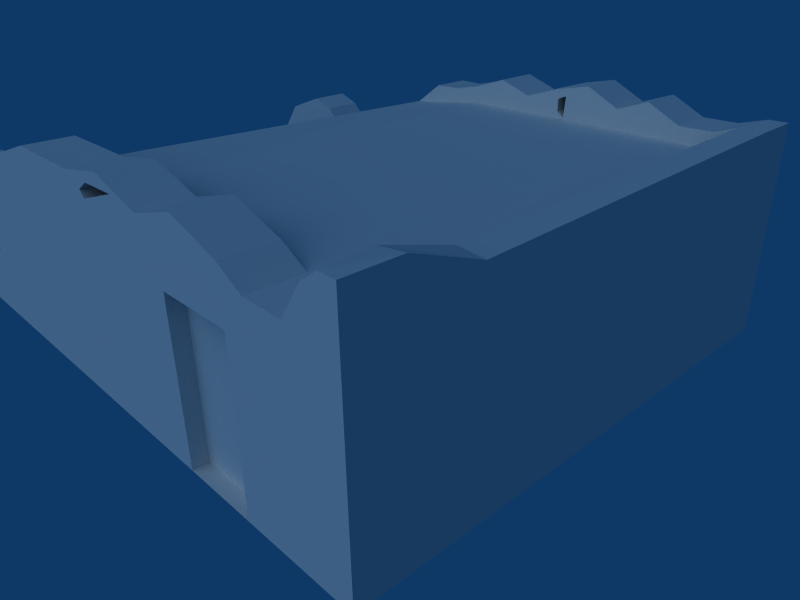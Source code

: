 # Source: ruins_house1.blend  (saved by Blender 2.48.0; exported with 4.5.12 LTS)
import bpy
from mathutils import Matrix  # noqa: F401  (used for matrix-valued properties, if any)

bpy.ops.wm.read_factory_settings(use_empty=True)
scene = bpy.context.scene
scene.name = 'Scene'

# ---- collections
col_collection_1 = bpy.data.collections.new('Collection 1'); scene.collection.children.link(col_collection_1)

# ---- materials (node trees are filled in below, after node groups)
mat_material = bpy.data.materials.new('Material')
mat_material.alpha_threshold = 0.0
mat_material.roughness = 0.5
mat_material.line_color = (0.0, 0.0, 0.0, 1.0)

# ---- material node trees

# ---- world
world_world = bpy.data.worlds.new('World'); scene.world = world_world
world_world.color = (0.05656, 0.2208, 0.4)
world_world.use_sun_shadow = False
world_world.sun_shadow_jitter_overblur = 0.0
world_world.cycles.sampling_method = 'MANUAL'
world_world.cycles.sample_map_resolution = 256

# ---- cameras
cam_camera = bpy.data.cameras.new('Camera')
cam_camera.passepartout_alpha = 0.2
cam_camera.clip_end = 100.0
cam_camera.lens = 35.0
cam_camera.ortho_scale = 7.314
cam_camera.show_passepartout = False
cam_camera.show_safe_areas = True
cam_camera.dof.focus_distance = 0.0
cam_camera.dof.aperture_fstop = 128.0

# ---- lights
light_spot = bpy.data.lights.new('Spot', 'SUN')
light_spot.transmission_factor = 0.0
light_spot.cutoff_distance = 30.0
light_spot.angle = 1.571
light_spot.energy = 1.0
light_spot.shadow_buffer_clip_start = 1.001
light_spot.shadow_soft_size = 1.0
light_spot.shadow_cascade_max_distance = 1000.0
light_spot.cycles.use_multiple_importance_sampling = False

# ---- meshes
me_cube = bpy.data.meshes.new('Cube')
me_cube.from_pydata([(1.0, -9.0, -1.0), (1.0, -11.0, -1.0), (-1.0, -11.0, -1.0), (-1.0, -9.0, -1.0), (1.0, -9.0, 6.858), (1.0, -11.0, 6.858), (-1.0, -11.0, 6.858), (-1.0, -9.0, 6.858), (3.354, -11.0, 6.858), (3.354, -9.0, 6.858), (3.898, -11.0, -1.0), (3.354, -9.0, -1.0), (5.528, -9.0, -1.0), (5.528, -11.0, -1.0), (5.528, -9.0, 6.858), (5.528, -11.0, 6.858), (7.941, -11.0, 6.858), (7.941, -9.0, 6.858), (7.941, -11.0, -1.0), (7.941, -9.0, -1.0), (-2.683, -9.0, 6.858), (-2.683, -11.0, 6.858), (-2.683, -9.0, -1.0), (-2.683, -11.0, -1.0), (-3.472, -11.0, -1.0), (-3.472, -9.0, -1.0), (-3.472, -11.0, 6.3), (-3.472, -9.0, 6.3), (-3.939, -9.0, 4.647), (-3.939, -11.0, 4.647), (-3.939, -9.0, -1.0), (-3.939, -11.0, -1.0), (-5.016, -11.0, -1.0), (-5.016, -9.0, -1.0), (-5.016, -11.0, 5.495), (-5.016, -9.0, 5.495), (-5.668, -9.0, 5.495), (-5.668, -11.0, 5.495), (-5.668, -9.0, -1.0), (-5.668, -11.0, -1.0), (-6.269, -11.0, -1.0), (-6.269, -9.0, -1.0), (-6.269, -11.0, 3.524), (-6.269, -9.0, 3.524), (-7.085, -9.0, 2.82), (-7.085, -11.0, 2.82), (-7.085, -9.0, -1.0), (-7.085, -11.0, -1.0), (-8.188, -11.0, -1.0), (-8.188, -9.0, -1.0), (-8.188, -11.0, 1.269), (-8.188, -9.0, 1.269), (-7.679, 11.0, 1.269), (-7.679, 9.0, 1.269), (-7.679, 11.0, -1.0), (-7.679, 9.0, -1.0), (-6.543, 9.0, -1.0), (-6.543, 11.0, -1.0), (-6.543, 9.0, 4.36), (-6.543, 11.0, 4.36), (-5.413, 11.0, 5.178), (-5.413, 9.0, 5.178), (-5.413, 11.0, -1.0), (-5.413, 9.0, -1.0), (-4.811, 9.0, -1.0), (-4.811, 11.0, -1.0), (-4.811, 9.0, 4.765), (-4.811, 11.0, 4.765), (-4.16, 11.0, 3.425), (-4.16, 9.0, 3.425), (-4.16, 11.0, -1.0), (-4.16, 9.0, -1.0), (-3.083, 9.0, -1.0), (-3.083, 11.0, -1.0), (-3.083, 9.0, 2.438), (-3.083, 11.0, 2.438), (-2.616, 11.0, 4.861), (-2.616, 9.0, 4.861), (-2.616, 11.0, -1.0), (-2.616, 9.0, -1.0), (-1.826, 9.0, -1.0), (-1.826, 11.0, -1.0), (-1.826, 9.0, 5.72), (-1.826, 11.0, 5.72), (7.941, 11.0, -1.0), (7.941, 9.0, -1.0), (7.941, 11.0, 6.858), (7.941, 9.0, 6.858), (5.528, 9.0, 6.858), (5.528, 11.0, 6.858), (5.528, 9.0, -1.0), (5.528, 11.0, -1.0), (3.354, 11.0, -1.0), (3.354, 9.0, -1.0), (3.354, 11.0, 6.858), (3.354, 9.0, 6.858), (-1.0, 11.0, 6.342), (-1.0, 9.0, 6.342), (1.0, 9.0, 6.858), (1.0, 11.0, 6.858), (-1.0, 11.0, -1.0), (-1.0, 9.0, -1.0), (1.0, 9.0, -1.0), (1.0, 11.0, -1.0), (7.941, -9.0, 8.511), (7.941, -11.0, 8.511), (5.528, -11.0, 7.43), (5.528, -9.0, 7.43), (3.354, -9.0, 7.573), (3.354, -11.0, 7.573), (-1.0, -9.0, 7.858), (-1.0, -11.0, 7.858), (1.0, -11.0, 7.858), (1.0, -9.0, 7.858), (1.0, 11.0, 7.628), (1.0, 9.0, 7.628), (3.354, 9.0, 8.156), (3.354, 11.0, 8.156), (5.528, 11.0, 8.237), (5.528, 9.0, 8.237), (7.941, 9.0, 7.858), (7.941, 11.0, 7.858), (0.1812, 11.0, 7.257), (0.3574, 9.0, 7.371), (6.984, 9.0, 7.535), (6.984, 11.0, 7.535), (7.416, 9.0, 7.858), (7.553, 11.0, 7.858), (6.256, 9.0, 7.518), (6.256, 11.0, 7.518), (4.844, 11.0, 7.745), (4.844, 9.0, 7.745), (4.099, 11.0, 8.463), (4.099, 9.0, 8.463), (2.505, 9.0, 7.621), (2.505, 11.0, 7.621), (1.752, 9.0, 8.133), (1.752, 11.0, 8.133), (-0.4094, 11.0, 7.27), (-0.3213, 9.0, 7.327), (7.295, -11.0, 6.858), (7.295, -9.0, 6.858), (7.295, -9.0, 8.062), (7.295, -11.0, 8.062), (7.415, -9.0, 8.39), (7.618, -11.0, 8.511), (4.441, -11.0, 8.166), (4.441, -9.0, 8.166), (2.177, -9.0, 8.271), (2.177, -11.0, 8.271), (6.868, -11.0, 6.792), (6.868, -9.0, 6.792), (6.061, -11.0, 6.825), (6.061, -9.0, 6.825), (7.415, -9.0, 6.858), (7.415, 9.0, 6.858), (7.941, -6.317, 7.521), (7.416, -6.317, 7.614), (3.898, -11.0, 5.471), (5.528, -11.0, 5.471), (3.898, -10.36, 5.471), (5.528, -10.36, 5.471), (3.898, -10.36, -0.9999), (5.528, -10.36, -0.9999), (-3.939, -9.0, 2.02), (-3.939, -11.0, 2.02), (-5.016, -11.0, 2.02), (-5.016, -9.0, 2.02), (-3.939, -9.0, 4.057), (-3.939, -11.0, 4.057), (-5.016, -11.0, 4.057), (-5.016, -9.0, 4.057), (-5.016, -11.0, 3.159), (-5.016, -9.0, 3.159), (-4.548, -11.0, 4.057), (-4.548, -9.0, 4.057), (-3.939, -9.0, 3.038), (-3.939, -11.0, 3.038), (-4.243, -11.0, 4.057), (-4.243, -9.0, 4.057), (2.596, -9.0, 7.768), (1.726, -9.0, 7.73), (1.726, -11.0, 7.73), (2.596, -11.0, 7.768), (1.685, -11.0, 6.858), (1.659, -9.0, 6.858), (1.424, -9.0, 7.367), (1.44, -11.0, 7.387), (1.542, -9.0, 7.112), (1.563, -11.0, 7.122), (3.354, 9.0, 7.169), (3.354, 11.0, 7.416), (3.644, 11.0, 7.031), (3.513, 9.0, 6.953), (3.769, 11.0, 8.042), (3.745, 9.0, 8.048), (3.354, 9.0, 7.725), (3.354, 11.0, 7.733), (3.561, 11.0, 7.887), (3.549, 9.0, 7.887)], [], [(0, 1, 2, 3), (1, 5, 6, 2), (19, 17, 16, 18), (7, 3, 22, 20), (2, 6, 21, 23), (3, 2, 23, 22), (22, 23, 24, 25), (23, 21, 26, 24), (20, 22, 25, 27), (21, 20, 27, 26), (26, 27, 28, 29), (25, 24, 31, 30), (30, 31, 32, 33), (29, 28, 35, 34), (34, 35, 36, 37), (33, 32, 39, 38), (38, 39, 40, 41), (39, 37, 42, 40), (36, 38, 41, 43), (37, 36, 43, 42), (42, 43, 44, 45), (43, 41, 46, 44), (40, 42, 45, 47), (41, 40, 47, 46), (46, 47, 48, 49), (47, 45, 50, 48), (44, 46, 49, 51), (45, 44, 51, 50), (48, 50, 51, 49), (55, 53, 52, 54), (58, 59, 52, 53), (59, 57, 54, 52), (56, 58, 53, 55), (57, 56, 55, 54), (62, 63, 56, 57), (63, 61, 58, 56), (60, 62, 57, 59), (61, 60, 59, 58), (66, 67, 60, 61), (67, 65, 62, 60), (64, 66, 61, 63), (65, 64, 63, 62), (70, 71, 64, 65), (71, 69, 66, 64), (68, 70, 65, 67), (69, 68, 67, 66), (74, 75, 68, 69), (75, 73, 70, 68), (72, 74, 69, 71), (73, 72, 71, 70), (78, 79, 72, 73), (79, 77, 74, 72), (76, 78, 73, 75), (77, 76, 75, 74), (82, 83, 76, 77), (83, 81, 78, 76), (80, 82, 77, 79), (81, 80, 79, 78), (100, 101, 80, 81), (101, 97, 82, 80), (96, 100, 81, 83), (97, 96, 83, 82), (84, 86, 87, 85), (90, 91, 84, 85), (91, 89, 86, 84), (92, 94, 89, 91), (93, 92, 91, 90), (102, 103, 92, 93), (103, 99, 94, 92), (99, 103, 100, 96), (103, 102, 101, 100), (3, 7, 97, 101), (17, 19, 85, 87), (4, 98, 97, 7), (9, 14, 88, 95), (16, 17, 104, 105), (6, 5, 112, 111), (4, 7, 110, 113), (113, 110, 111, 112), (20, 21, 111, 110), (6, 111, 21), (7, 20, 110), (87, 86, 121, 120), (123, 115, 114, 122), (115, 123, 98), (122, 114, 99), (124, 88, 87), (125, 86, 89), (126, 124, 87), (125, 127, 86), (127, 121, 86), (124, 126, 127, 125), (126, 120, 121, 127), (124, 128, 88), (128, 119, 88), (118, 129, 89), (129, 125, 89), (119, 128, 129, 118), (128, 124, 125, 129), (130, 118, 89), (119, 131, 88), (131, 119, 118, 130), (116, 133, 132, 117), (133, 131, 130, 132), (134, 98, 95), (135, 94, 99), (134, 116, 117, 135), (115, 136, 137, 114), (136, 134, 135, 137), (97, 139, 138, 96), (139, 123, 122, 138), (123, 139, 98), (139, 97, 98), (143, 145, 144, 142), (145, 105, 104, 144), (146, 8, 15), (106, 146, 15), (146, 109, 8), (147, 14, 9), (108, 147, 9), (147, 107, 14), (109, 146, 147, 108), (146, 106, 107, 147), (112, 149, 148, 113), (149, 109, 108, 148), (142, 151, 150, 143), (141, 151, 142), (140, 143, 150), (134, 136, 115), (134, 115, 98), (114, 137, 135), (114, 135, 99), (96, 138, 122), (96, 122, 99), (18, 150, 13), (17, 141, 142), (16, 143, 140), (16, 140, 150), (16, 150, 18), (17, 151, 141), (104, 17, 142), (104, 142, 144), (105, 145, 143), (105, 143, 16), (150, 152, 13), (152, 150, 151, 153), (106, 152, 153, 107), (14, 107, 153), (15, 152, 106), (12, 90, 85, 19), (11, 93, 90, 12), (0, 102, 93, 11), (0, 3, 101, 102), (88, 141, 154, 155), (88, 153, 151, 141), (14, 153, 88), (157, 155, 154), (126, 155, 157), (157, 154, 144), (156, 17, 87), (104, 17, 156), (156, 87, 120), (120, 126, 157, 156), (156, 157, 144, 104), (158, 5, 1), (10, 158, 1), (15, 159, 152), (159, 13, 152), (1, 0, 162), (162, 0, 11), (162, 10, 1), (10, 13, 163, 162), (162, 11, 12, 163), (163, 19, 18), (13, 163, 18), (163, 12, 19), (158, 160, 161, 159), (10, 162, 160, 158), (13, 159, 161, 163), (162, 163, 161, 160), (8, 158, 159, 15), (164, 27, 25), (30, 164, 25), (165, 24, 26), (165, 31, 24), (31, 165, 166, 32), (164, 30, 33, 167), (167, 38, 36), (167, 33, 38), (166, 37, 39), (32, 166, 39), (168, 28, 27), (29, 169, 26), (35, 171, 36), (170, 34, 37), (174, 29, 34), (170, 174, 34), (175, 35, 28), (175, 171, 35), (171, 173, 36), (173, 167, 36), (166, 172, 37), (172, 170, 37), (164, 176, 27), (176, 168, 27), (169, 177, 26), (177, 165, 26), (174, 178, 29), (178, 169, 29), (168, 179, 28), (179, 175, 28), (172, 173, 175, 174), (174, 175, 179, 178), (176, 177, 178, 179), (164, 173, 172, 165), (164, 165, 177, 176), (165, 172, 166), (170, 172, 174), (169, 178, 177), (171, 175, 173), (164, 167, 173), (168, 176, 179), (181, 148, 180), (148, 181, 113), (9, 180, 108), (180, 148, 108), (183, 149, 182), (149, 183, 109), (183, 8, 109), (182, 149, 112), (185, 95, 98), (4, 185, 98), (185, 9, 95), (8, 184, 158), (184, 5, 158), (4, 186, 188, 185), (9, 185, 188, 180), (181, 186, 113), (186, 4, 113), (5, 184, 189, 187), (183, 189, 184, 8), (5, 187, 112), (187, 182, 112), (181, 182, 187, 186), (180, 183, 182, 181), (180, 188, 189, 183), (186, 187, 189, 188), (94, 192, 89), (192, 130, 89), (131, 193, 88), (193, 95, 88), (95, 190, 134), (191, 94, 135), (192, 94, 191), (190, 95, 193), (130, 194, 132), (194, 117, 132), (116, 195, 133), (195, 131, 133), (190, 196, 134), (196, 116, 134), (117, 197, 135), (197, 191, 135), (117, 194, 198, 197), (192, 198, 194, 130), (116, 196, 199, 195), (131, 195, 199, 193), (190, 191, 197, 196), (196, 197, 198, 199), (192, 193, 199, 198), (192, 191, 190, 193)])
_uv = me_cube.uv_layers.new(name='UVTex')
_uv.uv.foreach_set('vector', [0.1438, 0.3796, 0.1359, 0.3796, 0.1359, 0.3953, 0.1438, 0.3953, 0.5796, 0.009348, 0.5796, 0.2423, 0.461, 0.2423, 0.461, 0.009348, 0.4195, 0.4609, 0.4195, 0.6823, 0.3631, 0.6823, 0.3631, 0.4609, 0.5954, 0.4972, 0.5954, 0.3604, 0.5368, 0.3604, 0.5368, 0.4972, 0.461, 0.009348, 0.461, 0.2423, 0.3612, 0.2423, 0.3612, 0.009348, 0.1438, 0.3953, 0.1359, 0.3953, 0.1359, 0.4085, 0.1438, 0.4085, 0.1438, 0.4085, 0.1359, 0.4085, 0.1359, 0.4147, 0.1438, 0.4147, 0.3612, 0.009348, 0.3612, 0.2423, 0.3144, 0.2258, 0.3144, 0.009348, 0.5368, 0.4972, 0.5368, 0.3604, 0.5094, 0.3604, 0.5094, 0.4875, 0.0119, 0.571, 0.0981, 0.571, 0.09809, 0.6127, 0.01189, 0.6126, 0.01189, 0.6126, 0.09809, 0.6127, 0.09807, 0.6867, 0.01187, 0.6867, 0.1438, 0.4147, 0.1359, 0.4147, 0.1359, 0.4183, 0.1438, 0.4183, 0.1438, 0.4183, 0.1359, 0.4183, 0.1359, 0.4268, 0.1438, 0.4268, 0.01187, 0.6867, 0.09807, 0.6867, 0.09805, 0.7458, 0.01185, 0.7458, 0.01185, 0.7458, 0.09805, 0.7458, 0.09805, 0.7739, 0.01184, 0.7739, 0.1438, 0.4268, 0.1359, 0.4268, 0.1359, 0.4319, 0.1438, 0.4319, 0.1438, 0.4319, 0.1359, 0.4319, 0.1359, 0.4366, 0.1438, 0.4366, 0.1842, 0.009348, 0.1842, 0.2019, 0.1485, 0.1435, 0.1485, 0.009348, 0.4329, 0.4735, 0.4329, 0.3604, 0.412, 0.3604, 0.412, 0.4392, 0.01184, 0.7739, 0.09805, 0.7739, 0.09802, 0.8628, 0.01182, 0.8627, 0.01182, 0.8627, 0.09802, 0.8628, 0.09801, 0.9092, 0.0118, 0.9092, 0.412, 0.4392, 0.412, 0.3604, 0.3836, 0.3604, 0.3836, 0.4269, 0.1485, 0.009348, 0.1485, 0.1435, 0.1002, 0.1169, 0.1002, 0.009348, 0.1438, 0.4366, 0.1359, 0.4366, 0.1359, 0.443, 0.1438, 0.443, 0.1438, 0.443, 0.1359, 0.443, 0.1359, 0.4517, 0.1438, 0.4517, 0.1002, 0.009348, 0.1002, 0.1169, 0.03476, 0.07663, 0.03476, 0.009348, 0.3836, 0.4269, 0.3836, 0.3604, 0.3452, 0.3604, 0.3452, 0.3999, 0.0118, 0.9092, 0.09801, 0.9092, 0.09798, 0.9912, 0.01178, 0.9912, 0.04796, 0.4242, 0.04796, 0.4637, 0.08277, 0.4637, 0.08277, 0.4242, 0.04725, 0.6684, 0.04725, 0.7079, 0.08206, 0.7079, 0.08206, 0.6684, 0.01425, 0.8575, 0.09413, 0.8575, 0.09413, 0.989, 0.01425, 0.989, 0.2376, 0.8825, 0.2376, 0.7443, 0.179, 0.7443, 0.179, 0.8028, 0.5976, 0.3501, 0.5976, 0.5361, 0.5187, 0.4288, 0.5187, 0.3501, 0.2223, 0.4388, 0.2145, 0.4388, 0.2145, 0.4477, 0.2223, 0.4477, 0.2223, 0.4299, 0.2145, 0.4299, 0.2145, 0.4388, 0.2223, 0.4388, 0.676, 0.3501, 0.676, 0.5645, 0.5976, 0.5361, 0.5976, 0.3501, 0.2958, 0.9036, 0.2958, 0.7443, 0.2376, 0.7443, 0.2376, 0.8825, 0.01425, 0.8017, 0.09413, 0.8017, 0.09413, 0.8575, 0.01425, 0.8575, 0.01425, 0.7726, 0.09413, 0.7726, 0.09413, 0.8017, 0.01425, 0.8017, 0.3269, 0.893, 0.3269, 0.7443, 0.2958, 0.7443, 0.2958, 0.9036, 0.7177, 0.3501, 0.7177, 0.5501, 0.676, 0.5645, 0.676, 0.3501, 0.2223, 0.4252, 0.2145, 0.4252, 0.2145, 0.4299, 0.2223, 0.4299, 0.2223, 0.4201, 0.2145, 0.4201, 0.2145, 0.4252, 0.2223, 0.4252, 0.763, 0.3501, 0.763, 0.5037, 0.7177, 0.5501, 0.7177, 0.3501, 0.3605, 0.8584, 0.3605, 0.7443, 0.3269, 0.7443, 0.3269, 0.893, 0.01425, 0.7131, 0.09414, 0.7131, 0.09413, 0.7726, 0.01425, 0.7726, 0.01425, 0.6547, 0.09414, 0.6547, 0.09414, 0.7131, 0.01425, 0.7131, 0.416, 0.833, 0.416, 0.7443, 0.3605, 0.7443, 0.3605, 0.8584, 0.8377, 0.3501, 0.8377, 0.4694, 0.763, 0.5037, 0.763, 0.3501, 0.2223, 0.4116, 0.2145, 0.4116, 0.2145, 0.4201, 0.2223, 0.4201, 0.2223, 0.408, 0.2145, 0.408, 0.2145, 0.4116, 0.2223, 0.4116, 0.8701, 0.3501, 0.8701, 0.5535, 0.8377, 0.4694, 0.8377, 0.3501, 0.4401, 0.8954, 0.4401, 0.7443, 0.416, 0.7443, 0.416, 0.833, 0.01426, 0.5562, 0.09414, 0.5562, 0.09414, 0.6547, 0.01425, 0.6547, 0.01426, 0.5096, 0.09414, 0.5096, 0.09414, 0.5562, 0.01426, 0.5562, 0.4808, 0.9176, 0.4808, 0.7443, 0.4401, 0.7443, 0.4401, 0.8954, 0.9249, 0.3501, 0.9249, 0.5833, 0.8701, 0.5535, 0.8701, 0.3501, 0.2223, 0.4018, 0.2145, 0.4018, 0.2145, 0.408, 0.2223, 0.408, 0.2223, 0.3953, 0.2145, 0.3953, 0.2145, 0.4018, 0.2223, 0.4018, 0.9822, 0.3501, 0.9833, 0.6049, 0.9249, 0.5833, 0.9249, 0.3501, 0.5234, 0.9336, 0.5234, 0.7443, 0.4808, 0.7443, 0.4808, 0.9176, 0.01426, 0.4683, 0.09415, 0.4683, 0.09414, 0.5096, 0.01426, 0.5096, 0.9829, 0.4609, 0.9829, 0.6823, 0.9265, 0.6823, 0.9265, 0.4609, 0.2145, 0.344, 0.2223, 0.344, 0.2223, 0.3251, 0.2145, 0.3251, 0.86, 0.7443, 0.86, 0.9469, 0.9844, 0.9469, 0.9844, 0.7443, 0.7479, 0.7443, 0.7479, 0.9469, 0.86, 0.9469, 0.86, 0.7443, 0.2145, 0.3611, 0.2223, 0.3611, 0.2223, 0.344, 0.2145, 0.344, 0.2145, 0.3796, 0.2223, 0.3796, 0.2223, 0.3611, 0.2145, 0.3611, 0.6265, 0.7443, 0.6265, 0.9469, 0.7479, 0.9469, 0.7479, 0.7443, 0.6265, 0.9469, 0.6265, 0.7443, 0.5234, 0.7443, 0.5234, 0.9336, 0.2223, 0.3796, 0.2145, 0.3796, 0.2145, 0.3953, 0.2223, 0.3953, 0.4306, 0.4665, 0.4306, 0.6878, 0.9377, 0.6733, 0.9377, 0.4665, 0.4195, 0.6823, 0.4195, 0.4609, 0.9265, 0.4609, 0.9265, 0.6823, 0.1837, 0.4865, 0.1837, 0.7144, 0.1331, 0.7144, 0.1331, 0.4865, 0.2433, 0.4865, 0.2983, 0.4865, 0.2983, 0.7144, 0.2433, 0.7144, 0.3631, 0.6823, 0.4195, 0.6823, 0.4195, 0.7288, 0.3631, 0.7288, 0.461, 0.2423, 0.5796, 0.2423, 0.5796, 0.272, 0.461, 0.272, 0.665, 0.4972, 0.5954, 0.4972, 0.5954, 0.5146, 0.665, 0.5146, 0.09814, 0.4004, 0.09812, 0.4866, 0.01192, 0.4866, 0.01194, 0.4004, 0.0981, 0.571, 0.0119, 0.571, 0.01192, 0.4866, 0.09812, 0.4866, 0.461, 0.2423, 0.461, 0.272, 0.3612, 0.2423, 0.5954, 0.4972, 0.5368, 0.4972, 0.5954, 0.5146, 0.9265, 0.6823, 0.9829, 0.6823, 0.9829, 0.7104, 0.9265, 0.7104, 0.01428, 0.3933, 0.01399, 0.3657, 0.09387, 0.3648, 0.09426, 0.4007, 0.8445, 0.6495, 0.8891, 0.6405, 0.8445, 0.6228, 0.5843, 0.9572, 0.6265, 0.9668, 0.6265, 0.9469, 0.4292, 0.6463, 0.5303, 0.6228, 0.3628, 0.6228, 0.9351, 0.9644, 0.9844, 0.9469, 0.86, 0.9469, 0.3992, 0.6575, 0.4292, 0.6463, 0.3628, 0.6228, 0.9351, 0.9644, 0.9644, 0.9727, 0.9844, 0.9469, 0.9644, 0.9727, 0.9844, 0.9727, 0.9844, 0.9469, 0.01096, 0.1572, 0.01074, 0.1507, 0.09063, 0.1453, 0.09084, 0.1564, 0.01074, 0.1507, 0.01075, 0.136, 0.09064, 0.136, 0.09063, 0.1453, 0.4292, 0.6463, 0.4797, 0.6457, 0.5303, 0.6228, 0.4797, 0.6457, 0.5303, 0.6706, 0.5303, 0.6228, 0.86, 0.9825, 0.8975, 0.9639, 0.86, 0.9469, 0.8975, 0.9639, 0.9351, 0.9644, 0.86, 0.9469, 0.01169, 0.1864, 0.01127, 0.1687, 0.09114, 0.1679, 0.09157, 0.1856, 0.01127, 0.1687, 0.01096, 0.1572, 0.09084, 0.1564, 0.09114, 0.1679, 0.8247, 0.9698, 0.86, 0.9825, 0.86, 0.9469, 0.5303, 0.6706, 0.5777, 0.6535, 0.5303, 0.6228, 0.01204, 0.1976, 0.01169, 0.1864, 0.09157, 0.1856, 0.09192, 0.1967, 0.01281, 0.253, 0.01247, 0.2209, 0.09235, 0.22, 0.09269, 0.2522, 0.01247, 0.2209, 0.01204, 0.1976, 0.09192, 0.1967, 0.09235, 0.22, 0.7401, 0.6492, 0.8445, 0.6228, 0.6811, 0.6228, 0.7041, 0.9666, 0.7479, 0.9469, 0.6265, 0.9469, 0.01323, 0.2931, 0.01281, 0.253, 0.09269, 0.2522, 0.09311, 0.2923, 0.01399, 0.3657, 0.01361, 0.3295, 0.09349, 0.3286, 0.09387, 0.3648, 0.01361, 0.3295, 0.01323, 0.2931, 0.09311, 0.2923, 0.09349, 0.3286, 0.01426, 0.4683, 0.01425, 0.4205, 0.09415, 0.4243, 0.09415, 0.4683, 0.01425, 0.4205, 0.01428, 0.3933, 0.09426, 0.4007, 0.09415, 0.4243, 0.8891, 0.6405, 0.9362, 0.639, 0.8445, 0.6228, 0.9362, 0.639, 0.9833, 0.6049, 0.8445, 0.6228, 0.01201, 0.1467, 0.01186, 0.1291, 0.09822, 0.1379, 0.09822, 0.1467, 0.01186, 0.1291, 0.01178, 0.1302, 0.09798, 0.1297, 0.09822, 0.1379, 0.7837, 0.2811, 0.7192, 0.2423, 0.8481, 0.2423, 0.8481, 0.2593, 0.7837, 0.2811, 0.8481, 0.2423, 0.7837, 0.2811, 0.7192, 0.2635, 0.7192, 0.2423, 0.7848, 0.5199, 0.8226, 0.4972, 0.7469, 0.4972, 0.7469, 0.5096, 0.7848, 0.5199, 0.7469, 0.4972, 0.7848, 0.5199, 0.8226, 0.5071, 0.8226, 0.4972, 0.01196, 0.2877, 0.01198, 0.2343, 0.09818, 0.2343, 0.09817, 0.2877, 0.01198, 0.2343, 0.01199, 0.1958, 0.09819, 0.1958, 0.09818, 0.2343, 0.01194, 0.4004, 0.01195, 0.3467, 0.09815, 0.3467, 0.09814, 0.4004, 0.01195, 0.3467, 0.01196, 0.2877, 0.09817, 0.2877, 0.09815, 0.3467, 0.09822, 0.1467, 0.09821, 0.1719, 0.012, 0.1719, 0.01201, 0.1467, 0.8841, 0.4972, 0.8693, 0.496, 0.8841, 0.5181, 0.9529, 0.2423, 0.9529, 0.278, 0.9276, 0.2404, 0.7401, 0.6492, 0.7923, 0.667, 0.8445, 0.6495, 0.7401, 0.6492, 0.8445, 0.6495, 0.8445, 0.6228, 0.6265, 0.9668, 0.6653, 0.9798, 0.7041, 0.9666, 0.6265, 0.9668, 0.7041, 0.9666, 0.6265, 0.9469, 0.0154, 0.521, 0.09174, 0.5132, 0.09174, 0.5895, 0.5234, 0.9336, 0.5843, 0.9572, 0.6265, 0.9469, 0.9912, 0.009348, 0.9276, 0.2404, 0.8481, 0.009348, 0.9066, 0.4972, 0.8841, 0.4972, 0.8841, 0.5181, 0.9912, 0.2423, 0.9529, 0.278, 0.9529, 0.2423, 0.9915, 0.2422, 0.9529, 0.2422, 0.9274, 0.2403, 0.9912, 0.2423, 0.9276, 0.2404, 0.9912, 0.009348, 0.0154, 0.521, 0.09174, 0.5132, 0.09174, 0.5895, 0.9066, 0.526, 0.9066, 0.4972, 0.8841, 0.5181, 0.9066, 0.526, 0.8841, 0.5181, 0.8883, 0.5238, 0.0154, 0.521, 0.09174, 0.5132, 0.09174, 0.5895, 0.9912, 0.2914, 0.9529, 0.278, 0.9912, 0.2423, 0.9276, 0.2404, 0.8797, 0.2414, 0.8481, 0.009348, 0.012, 0.1835, 0.012, 0.1719, 0.09821, 0.1719, 0.0982, 0.1836, 0.01199, 0.1958, 0.012, 0.1835, 0.0982, 0.1836, 0.09819, 0.1958, 0.8226, 0.4972, 0.8226, 0.5071, 0.8411, 0.4966, 0.8481, 0.2423, 0.8797, 0.2414, 0.8481, 0.2593, 0.1438, 0.344, 0.2145, 0.344, 0.2145, 0.3251, 0.1438, 0.3251, 0.1438, 0.3611, 0.2145, 0.3611, 0.2145, 0.344, 0.1438, 0.344, 0.1438, 0.3796, 0.2145, 0.3796, 0.2145, 0.3611, 0.1438, 0.3611, 0.1438, 0.3796, 0.1438, 0.3953, 0.2145, 0.3953, 0.2145, 0.3796, 0.2983, 0.7144, 0.3431, 0.4865, 0.3461, 0.4865, 0.3461, 0.7144, 0.2983, 0.7144, 0.3118, 0.4865, 0.3323, 0.4865, 0.3431, 0.4865, 0.2983, 0.4865, 0.3118, 0.4865, 0.2983, 0.7144, 0.4569, 0.6566, 0.9843, 0.6306, 0.3645, 0.6306, 0.9843, 0.665, 0.9843, 0.6306, 0.4569, 0.6566, 0.4569, 0.6566, 0.3645, 0.6306, 0.3645, 0.6833, 0.4951, 0.7009, 0.4195, 0.6823, 0.9265, 0.6823, 0.4195, 0.7288, 0.4195, 0.6823, 0.4951, 0.7009, 0.4951, 0.7009, 0.9265, 0.6823, 0.9265, 0.7104, 0.07061, 0.8199, 0.03448, 0.8199, 0.03443, 0.2925, 0.07061, 0.2925, 0.07061, 0.2925, 0.03443, 0.2925, 0.03439, 0.2001, 0.07061, 0.2001, 0.7192, 0.2012, 0.5796, 0.2423, 0.5796, 0.009348, 0.7192, 0.009348, 0.7192, 0.2012, 0.5796, 0.009348, 0.8481, 0.2423, 0.8481, 0.2012, 0.8797, 0.2414, 0.8481, 0.2012, 0.8481, 0.009348, 0.8797, 0.2414, 0.1359, 0.3796, 0.1438, 0.3796, 0.1385, 0.3611, 0.1385, 0.3611, 0.1438, 0.3796, 0.1438, 0.3611, 0.1385, 0.3611, 0.1359, 0.3611, 0.1359, 0.3796, 0.123, 0.9688, 0.1276, 0.9042, 0.1411, 0.9176, 0.1424, 0.9553, 0.1385, 0.3611, 0.1438, 0.3611, 0.1438, 0.344, 0.1385, 0.344, 0.1385, 0.344, 0.1438, 0.3251, 0.1359, 0.3251, 0.1359, 0.344, 0.1385, 0.344, 0.1359, 0.3251, 0.1385, 0.344, 0.1438, 0.344, 0.1438, 0.3251, 0.2563, 0.9817, 0.2326, 0.96, 0.2331, 0.9219, 0.2491, 0.9042, 0.123, 0.9688, 0.1424, 0.9553, 0.2326, 0.96, 0.2563, 0.9817, 0.1276, 0.9042, 0.2491, 0.9042, 0.2331, 0.9219, 0.1411, 0.9176, 0.7192, 0.009351, 0.8481, 0.009351, 0.8481, 0.2012, 0.7192, 0.2012, 0.7192, 0.2423, 0.7192, 0.2012, 0.8481, 0.2012, 0.8481, 0.2423, 0.4931, 0.413, 0.5094, 0.4875, 0.5094, 0.3604, 0.4931, 0.3604, 0.4931, 0.413, 0.5094, 0.3604, 0.2867, 0.09889, 0.3144, 0.009348, 0.3144, 0.2258, 0.2867, 0.09889, 0.2867, 0.009348, 0.3144, 0.009348, 0.2867, 0.009348, 0.2867, 0.09889, 0.2229, 0.09889, 0.2229, 0.009348, 0.4931, 0.413, 0.4931, 0.3604, 0.4556, 0.3604, 0.4556, 0.413, 0.4556, 0.413, 0.4329, 0.3604, 0.4329, 0.4735, 0.4556, 0.413, 0.4556, 0.3604, 0.4329, 0.3604, 0.2229, 0.09889, 0.1842, 0.2019, 0.1842, 0.009348, 0.2229, 0.009348, 0.2229, 0.09889, 0.1842, 0.009348, 0.4931, 0.4484, 0.4931, 0.4587, 0.5094, 0.4875, 0.2867, 0.1768, 0.2867, 0.1593, 0.3144, 0.2258, 0.4556, 0.4735, 0.4556, 0.4484, 0.4329, 0.4735, 0.2229, 0.1593, 0.2229, 0.2019, 0.1842, 0.2019, 0.2506, 0.1593, 0.2867, 0.1768, 0.2229, 0.2019, 0.2229, 0.1593, 0.2506, 0.1593, 0.2229, 0.2019, 0.4719, 0.4484, 0.4556, 0.4735, 0.4931, 0.4587, 0.4719, 0.4484, 0.4556, 0.4484, 0.4556, 0.4735, 0.4556, 0.4484, 0.4556, 0.4328, 0.4329, 0.4735, 0.4556, 0.4328, 0.4556, 0.413, 0.4329, 0.4735, 0.2229, 0.09889, 0.2229, 0.1327, 0.1842, 0.2019, 0.2229, 0.1327, 0.2229, 0.1593, 0.1842, 0.2019, 0.4931, 0.413, 0.4931, 0.4307, 0.5094, 0.4875, 0.4931, 0.4307, 0.4931, 0.4484, 0.5094, 0.4875, 0.2867, 0.1593, 0.2867, 0.1291, 0.3144, 0.2258, 0.2867, 0.1291, 0.2867, 0.09889, 0.3144, 0.2258, 0.2506, 0.1593, 0.2687, 0.1593, 0.2867, 0.1768, 0.2687, 0.1593, 0.2867, 0.1593, 0.2867, 0.1768, 0.4931, 0.4484, 0.4825, 0.4484, 0.4931, 0.4587, 0.4825, 0.4484, 0.4719, 0.4484, 0.4931, 0.4587, 0.02748, 0.7307, 0.09537, 0.7307, 0.09537, 0.8088, 0.02748, 0.8088, 0.02025, 0.3838, 0.02025, 0.451, 0.09628, 0.451, 0.09628, 0.3838, 0.09168, 0.5917, 0.02045, 0.5917, 0.02045, 0.6826, 0.09168, 0.6826, 0.09168, 0.5008, 0.09168, 0.6024, 0.02045, 0.6024, 0.02045, 0.5008, 0.09168, 0.5008, 0.02045, 0.5008, 0.02045, 0.5917, 0.09168, 0.5917, 0.2861, 0.09902, 0.2227, 0.1325, 0.2227, 0.09902, 0.2227, 0.159, 0.2227, 0.1325, 0.2503, 0.159, 0.2861, 0.159, 0.2682, 0.159, 0.2861, 0.129, 0.4563, 0.4477, 0.472, 0.4477, 0.4563, 0.4326, 0.4924, 0.4135, 0.4563, 0.4135, 0.4563, 0.4326, 0.4924, 0.4477, 0.4924, 0.4306, 0.4822, 0.4477, 0.6903, 0.5124, 0.706, 0.5218, 0.7205, 0.513, 0.706, 0.5218, 0.6903, 0.5124, 0.665, 0.5146, 0.7469, 0.4972, 0.7205, 0.513, 0.7469, 0.5096, 0.7205, 0.513, 0.706, 0.5218, 0.7469, 0.5096, 0.6742, 0.2693, 0.6494, 0.2842, 0.6227, 0.2682, 0.6494, 0.2842, 0.6742, 0.2693, 0.7192, 0.2635, 0.6742, 0.2693, 0.7192, 0.2423, 0.7192, 0.2635, 0.6227, 0.2682, 0.6494, 0.2842, 0.5796, 0.272, 0.2004, 0.4865, 0.2433, 0.7144, 0.1837, 0.7144, 0.1837, 0.4865, 0.2004, 0.4865, 0.1837, 0.7144, 0.2004, 0.4865, 0.2433, 0.4865, 0.2433, 0.7144, 0.7192, 0.2423, 0.6203, 0.2423, 0.7192, 0.2012, 0.6203, 0.2423, 0.5796, 0.2423, 0.7192, 0.2012, 0.665, 0.4972, 0.6798, 0.506, 0.6839, 0.5016, 0.688, 0.4972, 0.7469, 0.4972, 0.688, 0.4972, 0.6839, 0.5016, 0.7205, 0.513, 0.6903, 0.5124, 0.6798, 0.506, 0.665, 0.5146, 0.6798, 0.506, 0.665, 0.4972, 0.665, 0.5146, 0.5796, 0.2423, 0.6203, 0.2423, 0.613, 0.2502, 0.6057, 0.258, 0.6742, 0.2693, 0.613, 0.2502, 0.6203, 0.2423, 0.7192, 0.2423, 0.5796, 0.2423, 0.6057, 0.258, 0.5796, 0.272, 0.6057, 0.258, 0.6227, 0.2682, 0.5796, 0.272, 0.09036, 0.3498, 0.02399, 0.3498, 0.02399, 0.4003, 0.09036, 0.4032, 0.09199, 0.3091, 0.01661, 0.3094, 0.01657, 0.2224, 0.09194, 0.2221, 0.09199, 0.3091, 0.09206, 0.4331, 0.01668, 0.4311, 0.01661, 0.3094, 0.09195, 0.4612, 0.01657, 0.4602, 0.01668, 0.4311, 0.09206, 0.4331, 0.7479, 0.9469, 0.7628, 0.9514, 0.86, 0.9469, 0.7628, 0.9514, 0.8247, 0.9698, 0.86, 0.9469, 0.5777, 0.6535, 0.6701, 0.626, 0.5303, 0.6228, 0.6701, 0.626, 0.6811, 0.6228, 0.5303, 0.6228, 0.6811, 0.6228, 0.6811, 0.6336, 0.7401, 0.6492, 0.7479, 0.9613, 0.7479, 0.9469, 0.7041, 0.9666, 0.7628, 0.9514, 0.7479, 0.9469, 0.7479, 0.9613, 0.6811, 0.6336, 0.6811, 0.6228, 0.6701, 0.626, 0.8247, 0.9698, 0.7693, 0.9774, 0.7863, 0.9883, 0.7693, 0.9774, 0.7479, 0.9804, 0.7863, 0.9883, 0.6811, 0.6678, 0.654, 0.6641, 0.6294, 0.6785, 0.654, 0.6641, 0.5777, 0.6535, 0.6294, 0.6785, 0.6811, 0.6336, 0.6811, 0.6529, 0.7401, 0.6492, 0.6811, 0.6529, 0.6811, 0.6678, 0.7401, 0.6492, 0.7479, 0.9804, 0.7479, 0.9695, 0.7041, 0.9666, 0.7479, 0.9695, 0.7479, 0.9613, 0.7041, 0.9666, 0.7479, 0.9804, 0.7693, 0.9774, 0.7586, 0.9735, 0.7479, 0.9695, 0.7628, 0.9514, 0.7586, 0.9735, 0.7693, 0.9774, 0.8247, 0.9698, 0.6811, 0.6678, 0.6811, 0.6529, 0.6676, 0.6585, 0.654, 0.6641, 0.5777, 0.6535, 0.654, 0.6641, 0.6676, 0.6585, 0.6701, 0.626, 0.01974, 0.3457, 0.09398, 0.3846, 0.09403, 0.4362, 0.01982, 0.4362, 0.01982, 0.4362, 0.09403, 0.4362, 0.09409, 0.479, 0.01988, 0.479, 0.09222, 0.3819, 0.02188, 0.3919, 0.02204, 0.2648, 0.09222, 0.2649, 0.09436, 0.3062, 0.09398, 0.3846, 0.01974, 0.3457, 0.01994, 0.302])
me_cube.materials.append(mat_material)
me_cube.use_remesh_preserve_volume = False
me_cube.use_remesh_preserve_attributes = False
me_cube.use_mirror_vertex_groups = False
me_cube.update()
arm_armature = bpy.data.armatures.new('Armature')  # bones are not reproduced

# ---- objects
ob_armature = bpy.data.objects.new('Armature', arm_armature)
ob_cube = bpy.data.objects.new('Cube', me_cube)
ob_lamp = bpy.data.objects.new('Lamp', light_spot)
ob_camera = bpy.data.objects.new('Camera', cam_camera)

# ---- transforms, parenting, visibility, modifiers, constraints
ob_armature.location = (0.0, 0.0, 0.0)
ob_armature.lock_rotations_4d = False
ob_armature.empty_display_type = 'ARROWS'
ob_armature.lineart.crease_threshold = 0.0
ob_cube.parent = ob_armature
ob_cube.location = (0.0, 0.0, 1.075)
ob_cube.scale = (2.0, 1.0, 1.0)
ob_cube.lock_rotations_4d = False
ob_cube.empty_display_type = 'ARROWS'
ob_cube.color = (0.0, 0.0, 0.0, 1.0)
ob_cube.lineart.crease_threshold = 0.0
_vg = ob_cube.vertex_groups.new(name='Bone')
_vg.add([0, 1, 2, 3, 4, 5, 6, 7, 8, 9, 10, 11, 12, 13, 14, 15, 16, 17, 18, 19, 20, 21, 22, 23, 24, 25, 26, 27, 28, 29, 30, 31, 32, 33, 34, 35, 36, 37, 38, 39, 40, 41, 42, 43, 44, 45, 46, 47, 48, 49, 50, 51, 52, 53, 54, 55, 56, 57, 58, 59, 60, 61, 62, 63, 64, 65, 66, 67, 68, 69, 70, 71, 72, 73, 74, 75, 76, 77, 78, 79, 80, 81, 82, 83, 84, 85, 86, 87, 88, 89, 90, 91, 92, 93, 94, 95, 96, 97, 98, 99, 100, 101, 102, 103, 104, 105, 106, 107, 108, 109, 110, 111, 112, 113, 114, 115, 116, 117, 118, 119, 120, 121, 122, 123, 124, 125, 126, 127, 128, 129, 130, 131, 132, 133, 134, 135, 136, 137, 138, 139, 140, 141, 142, 143, 144, 145, 146, 147, 148, 149, 150, 151, 152, 153, 154, 155, 156, 157, 158, 159, 160, 161, 162, 163, 164, 165, 166, 167, 168, 169, 170, 171, 172, 173, 174, 175, 176, 177, 178, 179, 180, 181, 182, 183, 184, 185, 186, 187, 188, 189, 190, 191, 192, 193, 194, 195, 196, 197, 198, 199], 1.0, 'REPLACE')
_m = ob_cube.modifiers.new('Armature', 'ARMATURE')
_m.object = ob_armature
_m.use_bone_envelopes = True
ob_lamp.location = (4.076, -24.48, 20.25)
ob_lamp.rotation_euler = (0.1645, 0.8713, -1.322)
ob_lamp.lock_rotations_4d = False
ob_lamp.empty_display_type = 'ARROWS'
ob_lamp.color = (0.0, 0.0, 0.0, 0.0)
ob_lamp.lineart.crease_threshold = 0.0
ob_camera.location = (27.18, -19.78, 16.21)
ob_camera.rotation_euler = (1.109, 0.01082, 0.8149)
ob_camera.lock_rotations_4d = False
ob_camera.empty_display_type = 'ARROWS'
ob_camera.color = (0.0, 0.0, 0.0, 0.0)
ob_camera.display_type = 'WIRE'
ob_camera.lineart.crease_threshold = 0.0

# ---- collection membership
col_collection_1.objects.link(ob_armature)
col_collection_1.objects.link(ob_cube)
col_collection_1.objects.link(ob_lamp)
col_collection_1.objects.link(ob_camera)

# ---- scene / render settings (as saved in the file)
scene.camera = ob_camera
scene.frame_start = 1; scene.frame_end = 250; scene.frame_set(1)
scene.render.engine = 'BLENDER_EEVEE_NEXT'
scene.render.image_settings.file_format = 'JPEG'
scene.render.image_settings.color_mode = 'RGB'
scene.render.image_settings.compression = 90
scene.render.resolution_x = 800
scene.render.resolution_y = 600
scene.render.pixel_aspect_x = 100.0
scene.render.pixel_aspect_y = 100.0
scene.render.fps = 25
scene.render.dither_intensity = 0.0
scene.render.use_compositing = False
scene.render.use_sequencer = False
scene.render.bake_margin = 2
scene.render.bake_bias = 0.0
scene.render.use_stamp_time = False
scene.render.use_stamp_date = False
scene.render.use_stamp_frame = False
scene.render.use_stamp_camera = False
scene.render.use_stamp_scene = False
scene.render.use_stamp_filename = False
scene.render.use_stamp_render_time = False
scene.render.stamp_font_size = 0
scene.cycles.use_denoising = False
scene.cycles.samples = 10
scene.cycles.sampling_pattern = 'TABULATED_SOBOL'
scene.cycles.light_sampling_threshold = 0.0
scene.cycles.use_adaptive_sampling = False
scene.cycles.use_light_tree = False
scene.cycles.blur_glossy = 0.0
scene.cycles.volume_bounces = 1
scene.cycles.pixel_filter_type = 'GAUSSIAN'
scene.cycles.sample_clamp_indirect = 0.0
scene.view_settings.view_transform = 'Raw'
bpy.context.view_layer.update()
